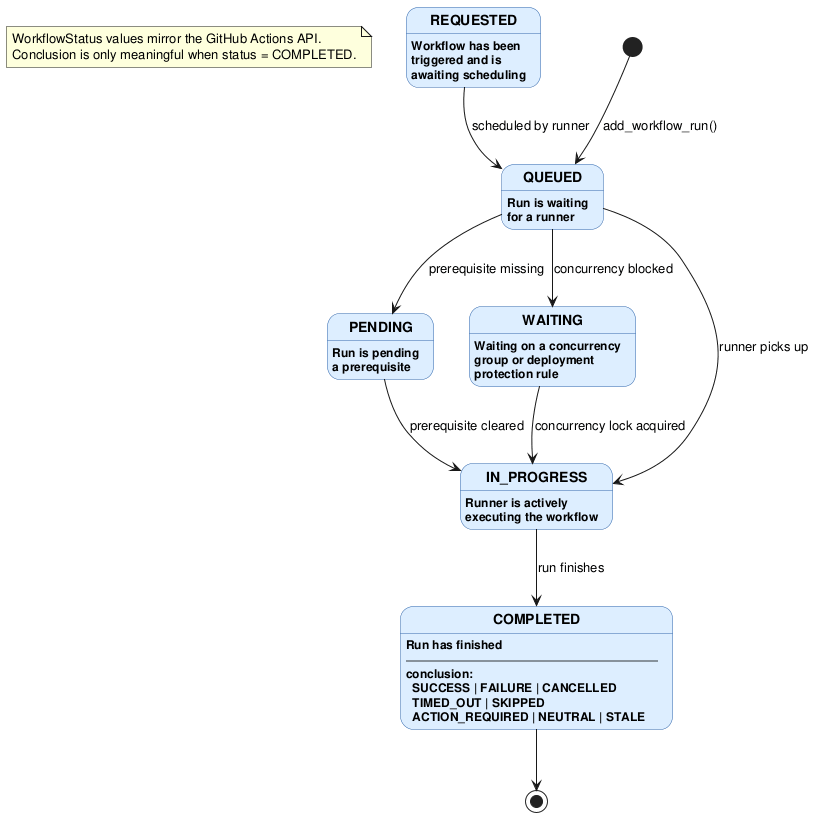

The diagram above was rendered by PlantUML. Its source (embedded in the PNG):
@startuml state_diagram

skinparam state {
    BackgroundColor #DDEEFF
    BorderColor     #3366AA
    FontStyle       bold
}

note "WorkflowStatus values mirror the GitHub Actions API.\nConclusion is only meaningful when status = COMPLETED." as N1

[*] --> QUEUED : add_workflow_run()

QUEUED      : Run is waiting\nfor a runner

REQUESTED   : Workflow has been\ntriggered and is\nawaiting scheduling

PENDING     : Run is pending\na prerequisite

WAITING     : Waiting on a concurrency\ngroup or deployment\nprotection rule

IN_PROGRESS : Runner is actively\nexecuting the workflow

COMPLETED   : Run has finished\n─────────────────────\nconclusion:\n  SUCCESS | FAILURE | CANCELLED\n  TIMED_OUT | SKIPPED\n  ACTION_REQUIRED | NEUTRAL | STALE

QUEUED      --> IN_PROGRESS : runner picks up
QUEUED      --> WAITING     : concurrency blocked
QUEUED      --> PENDING     : prerequisite missing
REQUESTED   --> QUEUED      : scheduled by runner
PENDING     --> IN_PROGRESS : prerequisite cleared
WAITING     --> IN_PROGRESS : concurrency lock acquired
IN_PROGRESS --> COMPLETED   : run finishes

COMPLETED   --> [*]

@enduml